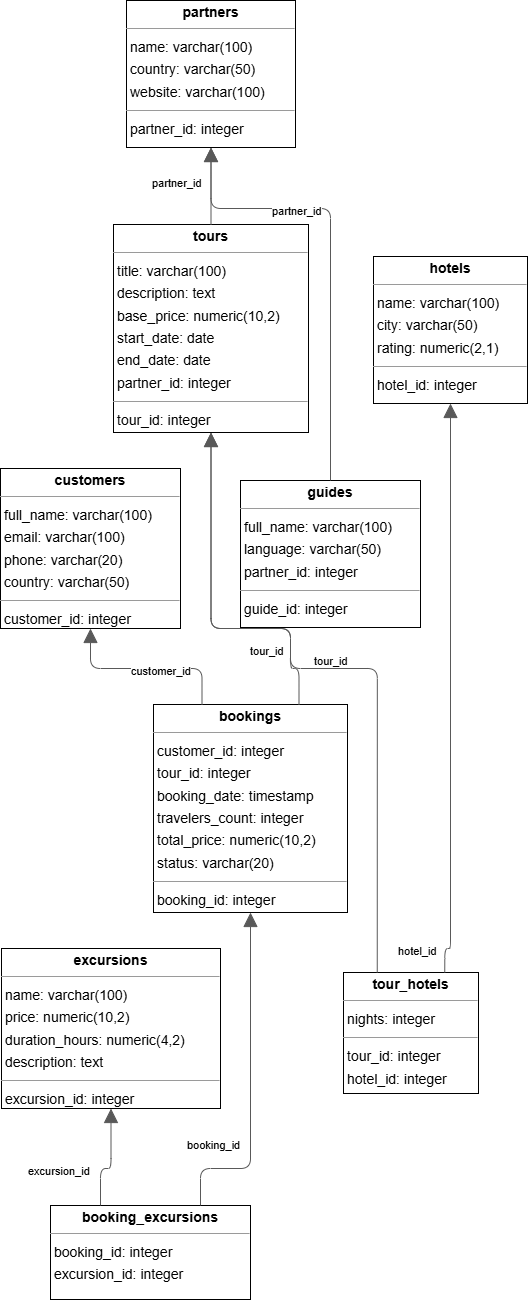

The diagram above was exported from draw.io. Its source (the exported page's mxGraphModel, read from the mxfile embedded in the PNG):
<mxGraphModel dx="2137" dy="1278" grid="1" gridSize="10" guides="1" tooltips="1" connect="1" arrows="1" fold="1" page="0" pageScale="1" pageWidth="850" pageHeight="1100" background="none" math="0" shadow="0">
  <root>
    <mxCell id="0" />
    <mxCell id="1" parent="0" />
    <mxCell id="node6" value="&lt;p style=&quot;margin:0px;margin-top:4px;text-align:center;&quot;&gt;&lt;b&gt;booking_excursions&lt;/b&gt;&lt;/p&gt;&lt;hr size=&quot;1&quot;/&gt;&lt;p style=&quot;margin:0 0 0 4px;line-height:1.6;&quot;&gt; booking_id: integer&lt;br/&gt; excursion_id: integer&lt;/p&gt;" style="verticalAlign=top;align=left;overflow=fill;fontSize=14;fontFamily=Helvetica;html=1;rounded=0;shadow=0;comic=0;labelBackgroundColor=none;strokeWidth=1;" parent="1" vertex="1">
      <mxGeometry x="-60" y="1101" width="200" height="94" as="geometry" />
    </mxCell>
    <mxCell id="node1" value="&lt;p style=&quot;margin:0px;margin-top:4px;text-align:center;&quot;&gt;&lt;b&gt;bookings&lt;/b&gt;&lt;/p&gt;&lt;hr size=&quot;1&quot;/&gt;&lt;p style=&quot;margin:0 0 0 4px;line-height:1.6;&quot;&gt; customer_id: integer&lt;br/&gt; tour_id: integer&lt;br/&gt; booking_date: timestamp&lt;br/&gt; travelers_count: integer&lt;br/&gt; total_price: numeric(10,2)&lt;br/&gt; status: varchar(20)&lt;/p&gt;&lt;hr size=&quot;1&quot;/&gt;&lt;p style=&quot;margin:0 0 0 4px;line-height:1.6;&quot;&gt; booking_id: integer&lt;/p&gt;" style="verticalAlign=top;align=left;overflow=fill;fontSize=14;fontFamily=Helvetica;html=1;rounded=0;shadow=0;comic=0;labelBackgroundColor=none;strokeWidth=1;" parent="1" vertex="1">
      <mxGeometry x="43" y="600" width="194" height="208" as="geometry" />
    </mxCell>
    <mxCell id="node8" value="&lt;p style=&quot;margin:0px;margin-top:4px;text-align:center;&quot;&gt;&lt;b&gt;customers&lt;/b&gt;&lt;/p&gt;&lt;hr size=&quot;1&quot;/&gt;&lt;p style=&quot;margin:0 0 0 4px;line-height:1.6;&quot;&gt; full_name: varchar(100)&lt;br/&gt; email: varchar(100)&lt;br/&gt; phone: varchar(20)&lt;br/&gt; country: varchar(50)&lt;/p&gt;&lt;hr size=&quot;1&quot;/&gt;&lt;p style=&quot;margin:0 0 0 4px;line-height:1.6;&quot;&gt; customer_id: integer&lt;/p&gt;" style="verticalAlign=top;align=left;overflow=fill;fontSize=14;fontFamily=Helvetica;html=1;rounded=0;shadow=0;comic=0;labelBackgroundColor=none;strokeWidth=1;" parent="1" vertex="1">
      <mxGeometry x="-110" y="364" width="180" height="160" as="geometry" />
    </mxCell>
    <mxCell id="node4" value="&lt;p style=&quot;margin:0px;margin-top:4px;text-align:center;&quot;&gt;&lt;b&gt;excursions&lt;/b&gt;&lt;/p&gt;&lt;hr size=&quot;1&quot;/&gt;&lt;p style=&quot;margin:0 0 0 4px;line-height:1.6;&quot;&gt; name: varchar(100)&lt;br/&gt; price: numeric(10,2)&lt;br/&gt; duration_hours: numeric(4,2)&lt;br/&gt; description: text&lt;/p&gt;&lt;hr size=&quot;1&quot;/&gt;&lt;p style=&quot;margin:0 0 0 4px;line-height:1.6;&quot;&gt; excursion_id: integer&lt;/p&gt;" style="verticalAlign=top;align=left;overflow=fill;fontSize=14;fontFamily=Helvetica;html=1;rounded=0;shadow=0;comic=0;labelBackgroundColor=none;strokeWidth=1;" parent="1" vertex="1">
      <mxGeometry x="-109" y="844" width="219" height="160" as="geometry" />
    </mxCell>
    <mxCell id="node2" value="&lt;p style=&quot;margin:0px;margin-top:4px;text-align:center;&quot;&gt;&lt;b&gt;guides&lt;/b&gt;&lt;/p&gt;&lt;hr size=&quot;1&quot;/&gt;&lt;p style=&quot;margin:0 0 0 4px;line-height:1.6;&quot;&gt; full_name: varchar(100)&lt;br/&gt; language: varchar(50)&lt;br/&gt; partner_id: integer&lt;/p&gt;&lt;hr size=&quot;1&quot;/&gt;&lt;p style=&quot;margin:0 0 0 4px;line-height:1.6;&quot;&gt; guide_id: integer&lt;/p&gt;" style="verticalAlign=top;align=left;overflow=fill;fontSize=14;fontFamily=Helvetica;html=1;rounded=0;shadow=0;comic=0;labelBackgroundColor=none;strokeWidth=1;" parent="1" vertex="1">
      <mxGeometry x="130" y="376" width="180" height="147" as="geometry" />
    </mxCell>
    <mxCell id="node5" value="&lt;p style=&quot;margin:0px;margin-top:4px;text-align:center;&quot;&gt;&lt;b&gt;hotels&lt;/b&gt;&lt;/p&gt;&lt;hr size=&quot;1&quot;/&gt;&lt;p style=&quot;margin:0 0 0 4px;line-height:1.6;&quot;&gt; name: varchar(100)&lt;br/&gt; city: varchar(50)&lt;br/&gt; rating: numeric(2,1)&lt;/p&gt;&lt;hr size=&quot;1&quot;/&gt;&lt;p style=&quot;margin:0 0 0 4px;line-height:1.6;&quot;&gt; hotel_id: integer&lt;/p&gt;" style="verticalAlign=top;align=left;overflow=fill;fontSize=14;fontFamily=Helvetica;html=1;rounded=0;shadow=0;comic=0;labelBackgroundColor=none;strokeWidth=1;" parent="1" vertex="1">
      <mxGeometry x="263" y="152" width="154" height="147" as="geometry" />
    </mxCell>
    <mxCell id="node3" value="&lt;p style=&quot;margin:0px;margin-top:4px;text-align:center;&quot;&gt;&lt;b&gt;partners&lt;/b&gt;&lt;/p&gt;&lt;hr size=&quot;1&quot;/&gt;&lt;p style=&quot;margin:0 0 0 4px;line-height:1.6;&quot;&gt; name: varchar(100)&lt;br/&gt; country: varchar(50)&lt;br/&gt; website: varchar(100)&lt;/p&gt;&lt;hr size=&quot;1&quot;/&gt;&lt;p style=&quot;margin:0 0 0 4px;line-height:1.6;&quot;&gt; partner_id: integer&lt;/p&gt;" style="verticalAlign=top;align=left;overflow=fill;fontSize=14;fontFamily=Helvetica;html=1;rounded=0;shadow=0;comic=0;labelBackgroundColor=none;strokeWidth=1;" parent="1" vertex="1">
      <mxGeometry x="16" y="-104" width="169" height="147" as="geometry" />
    </mxCell>
    <mxCell id="node7" value="&lt;p style=&quot;margin:0px;margin-top:4px;text-align:center;&quot;&gt;&lt;b&gt;tour_hotels&lt;/b&gt;&lt;/p&gt;&lt;hr size=&quot;1&quot;/&gt;&lt;p style=&quot;margin:0 0 0 4px;line-height:1.6;&quot;&gt; nights: integer&lt;/p&gt;&lt;hr size=&quot;1&quot;/&gt;&lt;p style=&quot;margin:0 0 0 4px;line-height:1.6;&quot;&gt; tour_id: integer&lt;br/&gt; hotel_id: integer&lt;/p&gt;" style="verticalAlign=top;align=left;overflow=fill;fontSize=14;fontFamily=Helvetica;html=1;rounded=0;shadow=0;comic=0;labelBackgroundColor=none;strokeWidth=1;" parent="1" vertex="1">
      <mxGeometry x="233" y="868" width="135" height="121" as="geometry" />
    </mxCell>
    <mxCell id="node0" value="&lt;p style=&quot;margin:0px;margin-top:4px;text-align:center;&quot;&gt;&lt;b&gt;tours&lt;/b&gt;&lt;/p&gt;&lt;hr size=&quot;1&quot;/&gt;&lt;p style=&quot;margin:0 0 0 4px;line-height:1.6;&quot;&gt; title: varchar(100)&lt;br/&gt; description: text&lt;br/&gt; base_price: numeric(10,2)&lt;br/&gt; start_date: date&lt;br/&gt; end_date: date&lt;br/&gt; partner_id: integer&lt;/p&gt;&lt;hr size=&quot;1&quot;/&gt;&lt;p style=&quot;margin:0 0 0 4px;line-height:1.6;&quot;&gt; tour_id: integer&lt;/p&gt;" style="verticalAlign=top;align=left;overflow=fill;fontSize=14;fontFamily=Helvetica;html=1;rounded=0;shadow=0;comic=0;labelBackgroundColor=none;strokeWidth=1;" parent="1" vertex="1">
      <mxGeometry x="3" y="120" width="195" height="208" as="geometry" />
    </mxCell>
    <mxCell id="edge0" value="" style="html=1;rounded=1;edgeStyle=orthogonalEdgeStyle;dashed=0;startArrow=none;endArrow=block;endSize=12;strokeColor=#595959;exitX=0.750;exitY=0.000;exitDx=0;exitDy=0;entryX=0.500;entryY=1.000;entryDx=0;entryDy=0;" parent="1" source="node6" target="node1" edge="1">
      <mxGeometry width="50" height="50" relative="1" as="geometry">
        <Array as="points">
          <mxPoint x="90" y="1064" />
          <mxPoint x="140" y="1064" />
        </Array>
      </mxGeometry>
    </mxCell>
    <mxCell id="label2" value="booking_id" style="edgeLabel;resizable=0;html=1;align=left;verticalAlign=top;strokeColor=default;" parent="edge0" vertex="1" connectable="0">
      <mxGeometry x="75" y="1028" as="geometry" />
    </mxCell>
    <mxCell id="edge7" value="" style="html=1;rounded=1;edgeStyle=orthogonalEdgeStyle;dashed=0;startArrow=none;endArrow=block;endSize=12;strokeColor=#595959;exitX=0.250;exitY=0.000;exitDx=0;exitDy=0;entryX=0.500;entryY=1.000;entryDx=0;entryDy=0;" parent="1" source="node6" target="node4" edge="1">
      <mxGeometry width="50" height="50" relative="1" as="geometry">
        <Array as="points">
          <mxPoint x="-10" y="1064" />
          <mxPoint y="1064" />
        </Array>
      </mxGeometry>
    </mxCell>
    <mxCell id="label44" value="excursion_id" style="edgeLabel;resizable=0;html=1;align=left;verticalAlign=top;strokeColor=default;" parent="edge7" vertex="1" connectable="0">
      <mxGeometry x="-84" y="1054" as="geometry" />
    </mxCell>
    <mxCell id="edge5" value="" style="html=1;rounded=1;edgeStyle=orthogonalEdgeStyle;dashed=0;startArrow=none;endArrow=block;endSize=12;strokeColor=#595959;exitX=0.250;exitY=0.000;exitDx=0;exitDy=0;entryX=0.500;entryY=1.000;entryDx=0;entryDy=0;" parent="1" source="node1" target="node8" edge="1">
      <mxGeometry width="50" height="50" relative="1" as="geometry">
        <Array as="points">
          <mxPoint x="92" y="564" />
          <mxPoint x="-20" y="564" />
        </Array>
      </mxGeometry>
    </mxCell>
    <mxCell id="label32" value="customer_id" style="edgeLabel;resizable=0;html=1;align=left;verticalAlign=top;strokeColor=default;" parent="edge5" vertex="1" connectable="0">
      <mxGeometry x="19" y="554" as="geometry" />
    </mxCell>
    <mxCell id="edge3" value="" style="html=1;rounded=1;edgeStyle=orthogonalEdgeStyle;dashed=0;startArrow=none;endArrow=block;endSize=12;strokeColor=#595959;exitX=0.750;exitY=0.000;exitDx=0;exitDy=0;entryX=0.500;entryY=1.000;entryDx=0;entryDy=0;" parent="1" source="node1" target="node0" edge="1">
      <mxGeometry width="50" height="50" relative="1" as="geometry">
        <Array as="points">
          <mxPoint x="189" y="564" />
          <mxPoint x="180" y="564" />
          <mxPoint x="180" y="524" />
          <mxPoint x="100" y="524" />
        </Array>
      </mxGeometry>
    </mxCell>
    <mxCell id="label20" value="tour_id" style="edgeLabel;resizable=0;html=1;align=left;verticalAlign=top;strokeColor=default;" parent="edge3" vertex="1" connectable="0">
      <mxGeometry x="138" y="534" as="geometry" />
    </mxCell>
    <mxCell id="edge2" value="" style="html=1;rounded=1;edgeStyle=orthogonalEdgeStyle;dashed=0;startArrow=none;endArrow=block;endSize=12;strokeColor=#595959;exitX=0.500;exitY=0.000;exitDx=0;exitDy=0;entryX=0.500;entryY=1.000;entryDx=0;entryDy=0;" parent="1" source="node2" target="node3" edge="1">
      <mxGeometry width="50" height="50" relative="1" as="geometry">
        <Array as="points">
          <mxPoint x="220" y="104" />
          <mxPoint x="100" y="104" />
        </Array>
      </mxGeometry>
    </mxCell>
    <mxCell id="label14" value="partner_id" style="edgeLabel;resizable=0;html=1;align=left;verticalAlign=top;strokeColor=default;" parent="edge2" vertex="1" connectable="0">
      <mxGeometry x="160" y="94" as="geometry" />
    </mxCell>
    <mxCell id="edge1" value="" style="html=1;rounded=1;edgeStyle=orthogonalEdgeStyle;dashed=0;startArrow=none;endArrow=block;endSize=12;strokeColor=#595959;exitX=0.750;exitY=0.000;exitDx=0;exitDy=0;entryX=0.500;entryY=1.000;entryDx=0;entryDy=0;" parent="1" source="node7" target="node5" edge="1">
      <mxGeometry width="50" height="50" relative="1" as="geometry">
        <Array as="points">
          <mxPoint x="334" y="844" />
          <mxPoint x="340" y="844" />
        </Array>
      </mxGeometry>
    </mxCell>
    <mxCell id="label8" value="hotel_id" style="edgeLabel;resizable=0;html=1;align=left;verticalAlign=top;strokeColor=default;" parent="edge1" vertex="1" connectable="0">
      <mxGeometry x="286" y="834" as="geometry" />
    </mxCell>
    <mxCell id="edge4" value="" style="html=1;rounded=1;edgeStyle=orthogonalEdgeStyle;dashed=0;startArrow=none;endArrow=block;endSize=12;strokeColor=#595959;exitX=0.250;exitY=0.000;exitDx=0;exitDy=0;entryX=0.500;entryY=1.000;entryDx=0;entryDy=0;" parent="1" source="node7" target="node0" edge="1">
      <mxGeometry width="50" height="50" relative="1" as="geometry">
        <Array as="points">
          <mxPoint x="266" y="564" />
          <mxPoint x="180" y="564" />
          <mxPoint x="180" y="524" />
          <mxPoint x="100" y="524" />
        </Array>
      </mxGeometry>
    </mxCell>
    <mxCell id="label26" value="tour_id" style="edgeLabel;resizable=0;html=1;align=left;verticalAlign=top;strokeColor=default;" parent="edge4" vertex="1" connectable="0">
      <mxGeometry x="202" y="544" as="geometry" />
    </mxCell>
    <mxCell id="edge6" value="" style="html=1;rounded=1;edgeStyle=orthogonalEdgeStyle;dashed=0;startArrow=none;endArrow=block;endSize=12;strokeColor=#595959;exitX=0.500;exitY=0.000;exitDx=0;exitDy=0;entryX=0.500;entryY=1.000;entryDx=0;entryDy=0;" parent="1" source="node0" target="node3" edge="1">
      <mxGeometry width="50" height="50" relative="1" as="geometry">
        <Array as="points" />
      </mxGeometry>
    </mxCell>
    <mxCell id="label38" value="partner_id" style="edgeLabel;resizable=0;html=1;align=left;verticalAlign=top;strokeColor=default;" parent="edge6" vertex="1" connectable="0">
      <mxGeometry x="40" y="66" as="geometry" />
    </mxCell>
  </root>
</mxGraphModel>